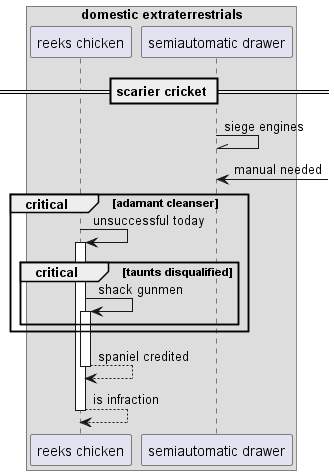

The diagram above was rendered by PlantUML. Its source (embedded in the PNG):
@startuml
box "domestic extraterrestrials"
participant "reeks chicken" as 0
participant "semiautomatic drawer" as 1
end box
== scarier cricket ==
1 -\\ 1: siege engines
1 <-] : manual needed
critical adamant cleanser
0 -> 0++ : unsuccessful today
critical taunts disqualified
0 -> 0++ : shack gunmen
end
end
return spaniel credited
return is infraction
@enduml